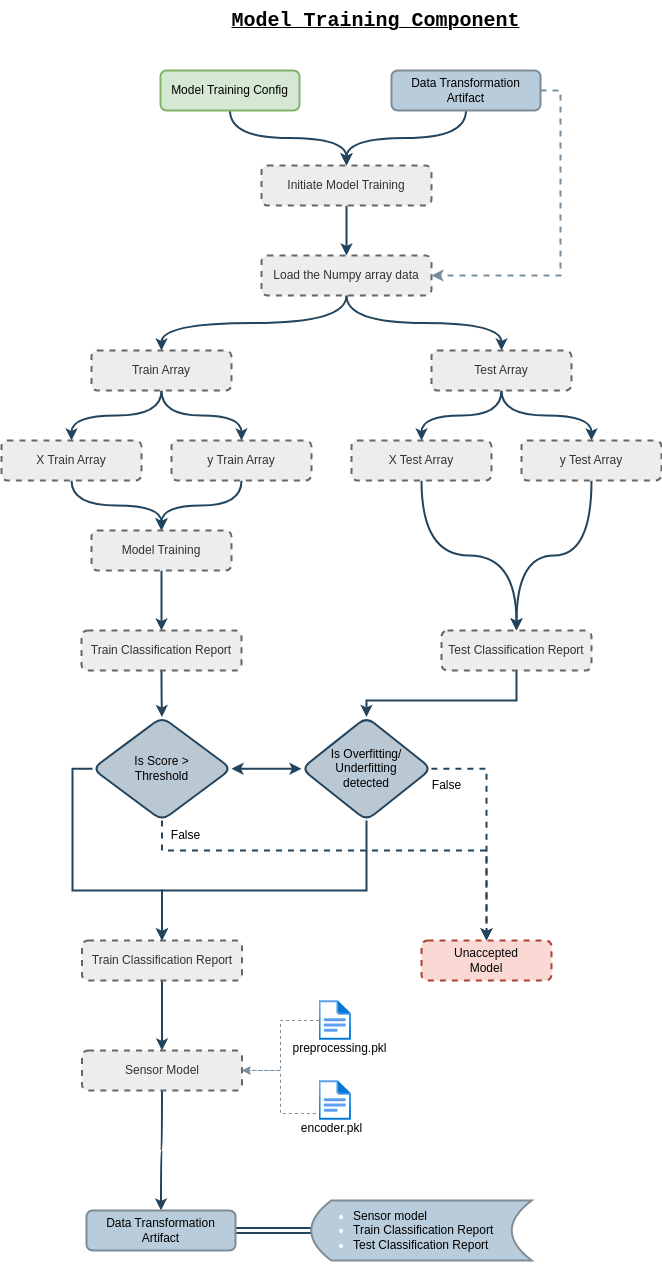

The diagram above was exported from draw.io. Its source (the exported page's mxGraphModel, read from the mxfile embedded in the PNG):
<mxGraphModel dx="880" dy="554" grid="1" gridSize="10" guides="1" tooltips="1" connect="1" arrows="1" fold="1" page="1" pageScale="1" pageWidth="827" pageHeight="1169" math="0" shadow="0">
  <root>
    <mxCell id="0" />
    <mxCell id="1" parent="0" />
    <mxCell id="INHDov2fud0fg1FnoeRt-1" value="&lt;font face=&quot;Courier New&quot; style=&quot;font-size: 20px;&quot;&gt;Model Training Component&lt;/font&gt;" style="text;html=1;align=center;verticalAlign=middle;resizable=0;points=[];autosize=1;fontSize=11;fontStyle=5;fillColor=none;" parent="1" vertex="1">
      <mxGeometry x="259" y="10" width="310" height="40" as="geometry" />
    </mxCell>
    <mxCell id="INHDov2fud0fg1FnoeRt-2" style="edgeStyle=orthogonalEdgeStyle;curved=1;rounded=0;orthogonalLoop=1;jettySize=auto;html=1;entryX=0.5;entryY=0;entryDx=0;entryDy=0;strokeColor=#23445D;strokeWidth=2;" parent="1" source="INHDov2fud0fg1FnoeRt-3" target="INHDov2fud0fg1FnoeRt-5" edge="1">
      <mxGeometry relative="1" as="geometry" />
    </mxCell>
    <mxCell id="INHDov2fud0fg1FnoeRt-3" value="Model Training Config" style="rounded=1;whiteSpace=wrap;html=1;strokeColor=#82b366;fillColor=#d5e8d4;strokeWidth=2;" parent="1" vertex="1">
      <mxGeometry x="199" y="80" width="139" height="40" as="geometry" />
    </mxCell>
    <mxCell id="INHDov2fud0fg1FnoeRt-4" style="edgeStyle=orthogonalEdgeStyle;curved=1;rounded=0;orthogonalLoop=1;jettySize=auto;html=1;entryX=0.5;entryY=0;entryDx=0;entryDy=0;strokeColor=#23445D;strokeWidth=2;" parent="1" source="INHDov2fud0fg1FnoeRt-5" target="INHDov2fud0fg1FnoeRt-6" edge="1">
      <mxGeometry relative="1" as="geometry" />
    </mxCell>
    <mxCell id="INHDov2fud0fg1FnoeRt-5" value="Initiate Model Training" style="rounded=1;whiteSpace=wrap;html=1;strokeColor=#666666;fillColor=#EDEDED;strokeWidth=2;dashed=1;fontColor=#333333;" parent="1" vertex="1">
      <mxGeometry x="300" y="175" width="170" height="40" as="geometry" />
    </mxCell>
    <mxCell id="INHDov2fud0fg1FnoeRt-39" style="edgeStyle=orthogonalEdgeStyle;curved=1;rounded=0;orthogonalLoop=1;jettySize=auto;html=1;entryX=0.5;entryY=0;entryDx=0;entryDy=0;strokeColor=#23445D;strokeWidth=2;" parent="1" source="INHDov2fud0fg1FnoeRt-6" target="INHDov2fud0fg1FnoeRt-38" edge="1">
      <mxGeometry relative="1" as="geometry" />
    </mxCell>
    <mxCell id="INHDov2fud0fg1FnoeRt-6" value="Load the Numpy array data" style="rounded=1;whiteSpace=wrap;html=1;strokeColor=#666666;fillColor=#EDEDED;strokeWidth=2;dashed=1;fontColor=#333333;" parent="1" vertex="1">
      <mxGeometry x="300" y="265" width="170" height="40" as="geometry" />
    </mxCell>
    <mxCell id="INHDov2fud0fg1FnoeRt-8" style="edgeStyle=orthogonalEdgeStyle;curved=1;rounded=0;orthogonalLoop=1;jettySize=auto;html=1;entryX=0.5;entryY=0;entryDx=0;entryDy=0;strokeColor=#23445D;strokeWidth=2;exitX=0.5;exitY=1;exitDx=0;exitDy=0;" parent="1" source="INHDov2fud0fg1FnoeRt-6" target="INHDov2fud0fg1FnoeRt-37" edge="1">
      <mxGeometry relative="1" as="geometry">
        <mxPoint x="530" y="335" as="sourcePoint" />
        <mxPoint x="385" y="355" as="targetPoint" />
      </mxGeometry>
    </mxCell>
    <mxCell id="INHDov2fud0fg1FnoeRt-12" style="edgeStyle=orthogonalEdgeStyle;curved=1;rounded=0;orthogonalLoop=1;jettySize=auto;html=1;entryX=0.5;entryY=0;entryDx=0;entryDy=0;strokeColor=#23445D;strokeWidth=2;" parent="1" source="INHDov2fud0fg1FnoeRt-14" target="INHDov2fud0fg1FnoeRt-5" edge="1">
      <mxGeometry relative="1" as="geometry" />
    </mxCell>
    <mxCell id="INHDov2fud0fg1FnoeRt-13" style="edgeStyle=orthogonalEdgeStyle;rounded=0;orthogonalLoop=1;jettySize=auto;html=1;entryX=1;entryY=0.5;entryDx=0;entryDy=0;strokeColor=#798FA0;exitX=1;exitY=0.5;exitDx=0;exitDy=0;strokeWidth=2;dashed=1;" parent="1" source="INHDov2fud0fg1FnoeRt-14" target="INHDov2fud0fg1FnoeRt-6" edge="1">
      <mxGeometry relative="1" as="geometry" />
    </mxCell>
    <mxCell id="INHDov2fud0fg1FnoeRt-14" value="Data Transformation Artifact" style="rounded=1;whiteSpace=wrap;html=1;strokeColor=#7E8C96;fillColor=#B8CCDB;strokeWidth=2;" parent="1" vertex="1">
      <mxGeometry x="430" y="80" width="149" height="40" as="geometry" />
    </mxCell>
    <mxCell id="INHDov2fud0fg1FnoeRt-45" style="edgeStyle=orthogonalEdgeStyle;curved=1;rounded=0;orthogonalLoop=1;jettySize=auto;html=1;entryX=0.5;entryY=0;entryDx=0;entryDy=0;strokeColor=#23445D;strokeWidth=2;" parent="1" source="INHDov2fud0fg1FnoeRt-37" target="INHDov2fud0fg1FnoeRt-41" edge="1">
      <mxGeometry relative="1" as="geometry" />
    </mxCell>
    <mxCell id="INHDov2fud0fg1FnoeRt-50" style="edgeStyle=orthogonalEdgeStyle;curved=1;rounded=0;orthogonalLoop=1;jettySize=auto;html=1;entryX=0.5;entryY=0;entryDx=0;entryDy=0;strokeColor=#23445D;strokeWidth=2;" parent="1" source="INHDov2fud0fg1FnoeRt-37" target="INHDov2fud0fg1FnoeRt-40" edge="1">
      <mxGeometry relative="1" as="geometry" />
    </mxCell>
    <mxCell id="INHDov2fud0fg1FnoeRt-37" value="Train Array" style="rounded=1;whiteSpace=wrap;html=1;strokeColor=#666666;fillColor=#EDEDED;strokeWidth=2;dashed=1;fontColor=#333333;" parent="1" vertex="1">
      <mxGeometry x="130" y="360" width="140" height="40" as="geometry" />
    </mxCell>
    <mxCell id="INHDov2fud0fg1FnoeRt-48" style="edgeStyle=orthogonalEdgeStyle;curved=1;rounded=0;orthogonalLoop=1;jettySize=auto;html=1;entryX=0.5;entryY=0;entryDx=0;entryDy=0;strokeColor=#23445D;strokeWidth=2;" parent="1" source="INHDov2fud0fg1FnoeRt-38" target="INHDov2fud0fg1FnoeRt-46" edge="1">
      <mxGeometry relative="1" as="geometry" />
    </mxCell>
    <mxCell id="INHDov2fud0fg1FnoeRt-49" style="edgeStyle=orthogonalEdgeStyle;curved=1;rounded=0;orthogonalLoop=1;jettySize=auto;html=1;entryX=0.5;entryY=0;entryDx=0;entryDy=0;strokeColor=#23445D;exitX=0.5;exitY=1;exitDx=0;exitDy=0;strokeWidth=2;" parent="1" source="INHDov2fud0fg1FnoeRt-38" target="INHDov2fud0fg1FnoeRt-47" edge="1">
      <mxGeometry relative="1" as="geometry" />
    </mxCell>
    <mxCell id="INHDov2fud0fg1FnoeRt-38" value="Test Array" style="rounded=1;whiteSpace=wrap;html=1;strokeColor=#666666;fillColor=#EDEDED;strokeWidth=2;dashed=1;fontColor=#333333;" parent="1" vertex="1">
      <mxGeometry x="470" y="360" width="140" height="40" as="geometry" />
    </mxCell>
    <mxCell id="INHDov2fud0fg1FnoeRt-52" style="edgeStyle=orthogonalEdgeStyle;curved=1;rounded=0;orthogonalLoop=1;jettySize=auto;html=1;entryX=0.5;entryY=0;entryDx=0;entryDy=0;strokeColor=#23445D;strokeWidth=2;" parent="1" source="INHDov2fud0fg1FnoeRt-40" target="INHDov2fud0fg1FnoeRt-51" edge="1">
      <mxGeometry relative="1" as="geometry" />
    </mxCell>
    <mxCell id="INHDov2fud0fg1FnoeRt-40" value="X Train Array" style="rounded=1;whiteSpace=wrap;html=1;strokeColor=#666666;fillColor=#EDEDED;strokeWidth=2;dashed=1;fontColor=#333333;" parent="1" vertex="1">
      <mxGeometry x="40" y="450" width="140" height="40" as="geometry" />
    </mxCell>
    <mxCell id="INHDov2fud0fg1FnoeRt-53" style="edgeStyle=orthogonalEdgeStyle;curved=1;rounded=0;orthogonalLoop=1;jettySize=auto;html=1;entryX=0.5;entryY=0;entryDx=0;entryDy=0;strokeColor=#23445D;strokeWidth=2;" parent="1" source="INHDov2fud0fg1FnoeRt-41" target="INHDov2fud0fg1FnoeRt-51" edge="1">
      <mxGeometry relative="1" as="geometry" />
    </mxCell>
    <mxCell id="INHDov2fud0fg1FnoeRt-41" value="y Train Array" style="rounded=1;whiteSpace=wrap;html=1;strokeColor=#666666;fillColor=#EDEDED;strokeWidth=2;dashed=1;fontColor=#333333;" parent="1" vertex="1">
      <mxGeometry x="210" y="450" width="140" height="40" as="geometry" />
    </mxCell>
    <mxCell id="INHDov2fud0fg1FnoeRt-57" style="edgeStyle=orthogonalEdgeStyle;curved=1;rounded=0;orthogonalLoop=1;jettySize=auto;html=1;entryX=0.5;entryY=0;entryDx=0;entryDy=0;strokeColor=#23445D;strokeWidth=2;" parent="1" source="INHDov2fud0fg1FnoeRt-46" target="INHDov2fud0fg1FnoeRt-56" edge="1">
      <mxGeometry relative="1" as="geometry" />
    </mxCell>
    <mxCell id="INHDov2fud0fg1FnoeRt-46" value="X Test Array" style="rounded=1;whiteSpace=wrap;html=1;strokeColor=#666666;fillColor=#EDEDED;strokeWidth=2;dashed=1;fontColor=#333333;" parent="1" vertex="1">
      <mxGeometry x="390" y="450" width="140" height="40" as="geometry" />
    </mxCell>
    <mxCell id="INHDov2fud0fg1FnoeRt-58" style="edgeStyle=orthogonalEdgeStyle;curved=1;rounded=0;orthogonalLoop=1;jettySize=auto;html=1;entryX=0.5;entryY=0;entryDx=0;entryDy=0;strokeColor=#23445D;strokeWidth=2;" parent="1" source="INHDov2fud0fg1FnoeRt-47" target="INHDov2fud0fg1FnoeRt-56" edge="1">
      <mxGeometry relative="1" as="geometry" />
    </mxCell>
    <mxCell id="INHDov2fud0fg1FnoeRt-47" value="y Test Array" style="rounded=1;whiteSpace=wrap;html=1;strokeColor=#666666;fillColor=#EDEDED;strokeWidth=2;dashed=1;fontColor=#333333;" parent="1" vertex="1">
      <mxGeometry x="560" y="450" width="140" height="40" as="geometry" />
    </mxCell>
    <mxCell id="INHDov2fud0fg1FnoeRt-55" style="edgeStyle=orthogonalEdgeStyle;curved=1;rounded=0;orthogonalLoop=1;jettySize=auto;html=1;entryX=0.5;entryY=0;entryDx=0;entryDy=0;strokeColor=#23445D;strokeWidth=2;" parent="1" source="INHDov2fud0fg1FnoeRt-51" target="INHDov2fud0fg1FnoeRt-54" edge="1">
      <mxGeometry relative="1" as="geometry" />
    </mxCell>
    <mxCell id="INHDov2fud0fg1FnoeRt-51" value="Model Training" style="rounded=1;whiteSpace=wrap;html=1;strokeColor=#666666;fillColor=#EDEDED;strokeWidth=2;dashed=1;fontColor=#333333;" parent="1" vertex="1">
      <mxGeometry x="130" y="540" width="140" height="40" as="geometry" />
    </mxCell>
    <mxCell id="INHDov2fud0fg1FnoeRt-60" value="" style="edgeStyle=orthogonalEdgeStyle;curved=1;rounded=0;orthogonalLoop=1;jettySize=auto;html=1;strokeColor=#23445D;strokeWidth=2;entryX=0.5;entryY=0;entryDx=0;entryDy=0;" parent="1" source="INHDov2fud0fg1FnoeRt-54" target="Es5b_7mIcxTjoA7996vI-1" edge="1">
      <mxGeometry relative="1" as="geometry">
        <mxPoint x="199.00000000000023" y="740" as="targetPoint" />
      </mxGeometry>
    </mxCell>
    <mxCell id="INHDov2fud0fg1FnoeRt-54" value="Train Classification Report" style="rounded=1;whiteSpace=wrap;html=1;strokeColor=#666666;fillColor=#EDEDED;strokeWidth=2;dashed=1;fontColor=#333333;" parent="1" vertex="1">
      <mxGeometry x="120" y="640" width="160" height="40" as="geometry" />
    </mxCell>
    <mxCell id="Es5b_7mIcxTjoA7996vI-11" style="edgeStyle=orthogonalEdgeStyle;rounded=0;orthogonalLoop=1;jettySize=auto;html=1;strokeColor=#23445D;strokeWidth=2;" parent="1" source="INHDov2fud0fg1FnoeRt-56" target="Es5b_7mIcxTjoA7996vI-9" edge="1">
      <mxGeometry relative="1" as="geometry">
        <Array as="points">
          <mxPoint x="555" y="710" />
          <mxPoint x="405" y="710" />
        </Array>
      </mxGeometry>
    </mxCell>
    <mxCell id="INHDov2fud0fg1FnoeRt-56" value="Test Classification Report" style="rounded=1;whiteSpace=wrap;html=1;strokeColor=#666666;fillColor=#EDEDED;strokeWidth=2;dashed=1;fontColor=#333333;" parent="1" vertex="1">
      <mxGeometry x="480" y="640" width="150" height="40" as="geometry" />
    </mxCell>
    <mxCell id="INHDov2fud0fg1FnoeRt-61" value="Unaccepted &lt;br&gt;Model" style="rounded=1;whiteSpace=wrap;html=1;strokeColor=#ae4132;fillColor=#fad9d5;strokeWidth=2;dashed=1;" parent="1" vertex="1">
      <mxGeometry x="460" y="950" width="130" height="40" as="geometry" />
    </mxCell>
    <mxCell id="Es5b_7mIcxTjoA7996vI-4" style="edgeStyle=orthogonalEdgeStyle;rounded=0;orthogonalLoop=1;jettySize=auto;html=1;entryX=0.5;entryY=0;entryDx=0;entryDy=0;strokeColor=#23445D;strokeWidth=2;dashed=1;" parent="1" source="Es5b_7mIcxTjoA7996vI-1" target="INHDov2fud0fg1FnoeRt-61" edge="1">
      <mxGeometry relative="1" as="geometry">
        <Array as="points">
          <mxPoint x="201" y="860" />
          <mxPoint x="525" y="860" />
        </Array>
      </mxGeometry>
    </mxCell>
    <mxCell id="Es5b_7mIcxTjoA7996vI-18" style="edgeStyle=orthogonalEdgeStyle;rounded=0;orthogonalLoop=1;jettySize=auto;html=1;entryX=0.5;entryY=0;entryDx=0;entryDy=0;strokeColor=#23445D;exitX=0;exitY=0.5;exitDx=0;exitDy=0;strokeWidth=2;" parent="1" source="Es5b_7mIcxTjoA7996vI-1" target="Es5b_7mIcxTjoA7996vI-7" edge="1">
      <mxGeometry relative="1" as="geometry">
        <Array as="points">
          <mxPoint x="111" y="778" />
          <mxPoint x="111" y="900" />
          <mxPoint x="200" y="900" />
        </Array>
      </mxGeometry>
    </mxCell>
    <mxCell id="Es5b_7mIcxTjoA7996vI-1" value="Is Score &amp;gt; &lt;br&gt;Threshold" style="rhombus;whiteSpace=wrap;html=1;fillColor=#bac8d3;strokeColor=#23445d;rounded=1;strokeWidth=2;" parent="1" vertex="1">
      <mxGeometry x="131" y="726.5" width="139" height="103.5" as="geometry" />
    </mxCell>
    <mxCell id="Es5b_7mIcxTjoA7996vI-5" value="False" style="text;html=1;align=center;verticalAlign=middle;resizable=0;points=[];autosize=1;strokeColor=none;fillColor=none;fontColor=#000000;" parent="1" vertex="1">
      <mxGeometry x="199" y="830" width="50" height="30" as="geometry" />
    </mxCell>
    <mxCell id="Es5b_7mIcxTjoA7996vI-6" value="False" style="text;html=1;align=center;verticalAlign=middle;resizable=0;points=[];autosize=1;strokeColor=none;fillColor=none;fontColor=#000000;" parent="1" vertex="1">
      <mxGeometry x="460" y="780" width="50" height="30" as="geometry" />
    </mxCell>
    <mxCell id="Es5b_7mIcxTjoA7996vI-24" style="edgeStyle=orthogonalEdgeStyle;curved=1;rounded=0;orthogonalLoop=1;jettySize=auto;html=1;entryX=0.5;entryY=0;entryDx=0;entryDy=0;strokeColor=#23445D;strokeWidth=2;" parent="1" source="Es5b_7mIcxTjoA7996vI-7" target="Es5b_7mIcxTjoA7996vI-23" edge="1">
      <mxGeometry relative="1" as="geometry" />
    </mxCell>
    <mxCell id="Es5b_7mIcxTjoA7996vI-7" value="Train Classification Report" style="rounded=1;whiteSpace=wrap;html=1;strokeColor=#666666;fillColor=#EDEDED;strokeWidth=2;dashed=1;fontColor=#333333;" parent="1" vertex="1">
      <mxGeometry x="120.5" y="950" width="160" height="40" as="geometry" />
    </mxCell>
    <mxCell id="Es5b_7mIcxTjoA7996vI-15" style="edgeStyle=orthogonalEdgeStyle;rounded=0;orthogonalLoop=1;jettySize=auto;html=1;entryX=0.5;entryY=0;entryDx=0;entryDy=0;strokeColor=#23445D;strokeWidth=2;dashed=1;" parent="1" source="Es5b_7mIcxTjoA7996vI-9" target="INHDov2fud0fg1FnoeRt-61" edge="1">
      <mxGeometry relative="1" as="geometry">
        <Array as="points">
          <mxPoint x="525" y="778" />
        </Array>
      </mxGeometry>
    </mxCell>
    <mxCell id="Es5b_7mIcxTjoA7996vI-19" style="edgeStyle=orthogonalEdgeStyle;rounded=0;orthogonalLoop=1;jettySize=auto;html=1;entryX=0.5;entryY=0;entryDx=0;entryDy=0;strokeColor=#23445D;strokeWidth=2;" parent="1" source="Es5b_7mIcxTjoA7996vI-9" target="Es5b_7mIcxTjoA7996vI-7" edge="1">
      <mxGeometry relative="1" as="geometry">
        <Array as="points">
          <mxPoint x="405" y="900" />
          <mxPoint x="200" y="900" />
        </Array>
      </mxGeometry>
    </mxCell>
    <mxCell id="Es5b_7mIcxTjoA7996vI-9" value="Is Overfitting/&lt;br&gt;Underfitting&lt;br&gt;detected" style="rhombus;whiteSpace=wrap;html=1;fillColor=#bac8d3;strokeColor=#23445d;rounded=1;strokeWidth=2;" parent="1" vertex="1">
      <mxGeometry x="340" y="726.5" width="130" height="103.5" as="geometry" />
    </mxCell>
    <mxCell id="Es5b_7mIcxTjoA7996vI-13" value="" style="endArrow=classic;startArrow=classic;html=1;rounded=0;strokeColor=#23445D;curved=1;exitX=1;exitY=0.5;exitDx=0;exitDy=0;entryX=0;entryY=0.5;entryDx=0;entryDy=0;strokeWidth=2;" parent="1" source="Es5b_7mIcxTjoA7996vI-1" target="Es5b_7mIcxTjoA7996vI-9" edge="1">
      <mxGeometry width="50" height="50" relative="1" as="geometry">
        <mxPoint x="360" y="920" as="sourcePoint" />
        <mxPoint x="410" y="870" as="targetPoint" />
      </mxGeometry>
    </mxCell>
    <mxCell id="Es5b_7mIcxTjoA7996vI-36" style="edgeStyle=orthogonalEdgeStyle;curved=1;rounded=0;orthogonalLoop=1;jettySize=auto;html=1;strokeColor=#23445D;entryX=0.5;entryY=0;entryDx=0;entryDy=0;strokeWidth=2;" parent="1" source="Es5b_7mIcxTjoA7996vI-23" target="4f3mmHVWfKY5YfzFuLF5-2" edge="1">
      <mxGeometry relative="1" as="geometry">
        <mxPoint x="200.5" y="1190" as="targetPoint" />
      </mxGeometry>
    </mxCell>
    <mxCell id="Es5b_7mIcxTjoA7996vI-23" value="Sensor Model" style="rounded=1;whiteSpace=wrap;html=1;strokeColor=#666666;fillColor=#EDEDED;strokeWidth=2;dashed=1;fontColor=#333333;" parent="1" vertex="1">
      <mxGeometry x="120.5" y="1060" width="160" height="40" as="geometry" />
    </mxCell>
    <mxCell id="Es5b_7mIcxTjoA7996vI-30" style="edgeStyle=orthogonalEdgeStyle;rounded=0;orthogonalLoop=1;jettySize=auto;html=1;entryX=1;entryY=0.5;entryDx=0;entryDy=0;strokeColor=#798FA0;dashed=1;" parent="1" source="Es5b_7mIcxTjoA7996vI-26" target="Es5b_7mIcxTjoA7996vI-23" edge="1">
      <mxGeometry relative="1" as="geometry" />
    </mxCell>
    <mxCell id="Es5b_7mIcxTjoA7996vI-26" value="" style="image;aspect=fixed;html=1;points=[];align=center;fontSize=12;image=img/lib/azure2/general/File.svg;strokeColor=#FFFFFF;fontColor=#FFFFFF;fillColor=#182E3E;" parent="1" vertex="1">
      <mxGeometry x="357.53999999999996" y="1010" width="32.46" height="40" as="geometry" />
    </mxCell>
    <mxCell id="Es5b_7mIcxTjoA7996vI-31" value="preprocessing.pkl" style="text;html=1;align=center;verticalAlign=middle;resizable=0;points=[];autosize=1;strokeColor=none;fillColor=none;fontColor=#000000;" parent="1" vertex="1">
      <mxGeometry x="317.77" y="1043" width="120" height="30" as="geometry" />
    </mxCell>
    <mxCell id="Es5b_7mIcxTjoA7996vI-32" value="" style="image;aspect=fixed;html=1;points=[];align=center;fontSize=12;image=img/lib/azure2/general/File.svg;strokeColor=#FFFFFF;fontColor=#FFFFFF;fillColor=#182E3E;" parent="1" vertex="1">
      <mxGeometry x="357.53999999999996" y="1090" width="32.46" height="40" as="geometry" />
    </mxCell>
    <mxCell id="Es5b_7mIcxTjoA7996vI-34" value="encoder.pkl" style="text;html=1;align=center;verticalAlign=middle;resizable=0;points=[];autosize=1;strokeColor=none;fillColor=none;fontColor=#000000;" parent="1" vertex="1">
      <mxGeometry x="330" y="1123" width="80" height="30" as="geometry" />
    </mxCell>
    <mxCell id="Es5b_7mIcxTjoA7996vI-35" style="edgeStyle=orthogonalEdgeStyle;rounded=0;orthogonalLoop=1;jettySize=auto;html=1;entryX=1;entryY=0.5;entryDx=0;entryDy=0;strokeColor=#798FA0;dashed=1;exitX=-0.1;exitY=0.826;exitDx=0;exitDy=0;exitPerimeter=0;" parent="1" source="Es5b_7mIcxTjoA7996vI-32" target="Es5b_7mIcxTjoA7996vI-23" edge="1">
      <mxGeometry relative="1" as="geometry">
        <mxPoint x="427" y="1082" as="sourcePoint" />
        <mxPoint x="350" y="1132" as="targetPoint" />
      </mxGeometry>
    </mxCell>
    <mxCell id="4f3mmHVWfKY5YfzFuLF5-1" style="edgeStyle=orthogonalEdgeStyle;rounded=0;orthogonalLoop=1;jettySize=auto;html=1;entryX=0;entryY=0.5;entryDx=0;entryDy=0;strokeColor=#23445D;strokeWidth=2;shape=link;" parent="1" source="4f3mmHVWfKY5YfzFuLF5-2" target="4f3mmHVWfKY5YfzFuLF5-3" edge="1">
      <mxGeometry relative="1" as="geometry" />
    </mxCell>
    <mxCell id="4f3mmHVWfKY5YfzFuLF5-2" value="Data Transformation Artifact" style="rounded=1;whiteSpace=wrap;html=1;strokeColor=#7E8C96;fillColor=#B8CCDB;strokeWidth=2;" parent="1" vertex="1">
      <mxGeometry x="125" y="1220" width="149" height="40" as="geometry" />
    </mxCell>
    <mxCell id="4f3mmHVWfKY5YfzFuLF5-3" value="&lt;div style=&quot;&quot;&gt;&lt;ul&gt;&lt;li&gt;&lt;font color=&quot;#000000&quot;&gt;Sensor model&lt;/font&gt;&lt;/li&gt;&lt;li&gt;&lt;font color=&quot;#000000&quot;&gt;Train Classification Report&lt;/font&gt;&lt;/li&gt;&lt;li&gt;&lt;font color=&quot;#000000&quot;&gt;Test Classification Report&lt;/font&gt;&lt;/li&gt;&lt;/ul&gt;&lt;/div&gt;" style="shape=dataStorage;whiteSpace=wrap;html=1;fixedSize=1;strokeColor=#7E8C96;fontColor=#FFFFFF;fillColor=#B8CCDB;align=left;strokeWidth=2;" parent="1" vertex="1">
      <mxGeometry x="349.75" y="1210" width="220.5" height="60" as="geometry" />
    </mxCell>
  </root>
</mxGraphModel>